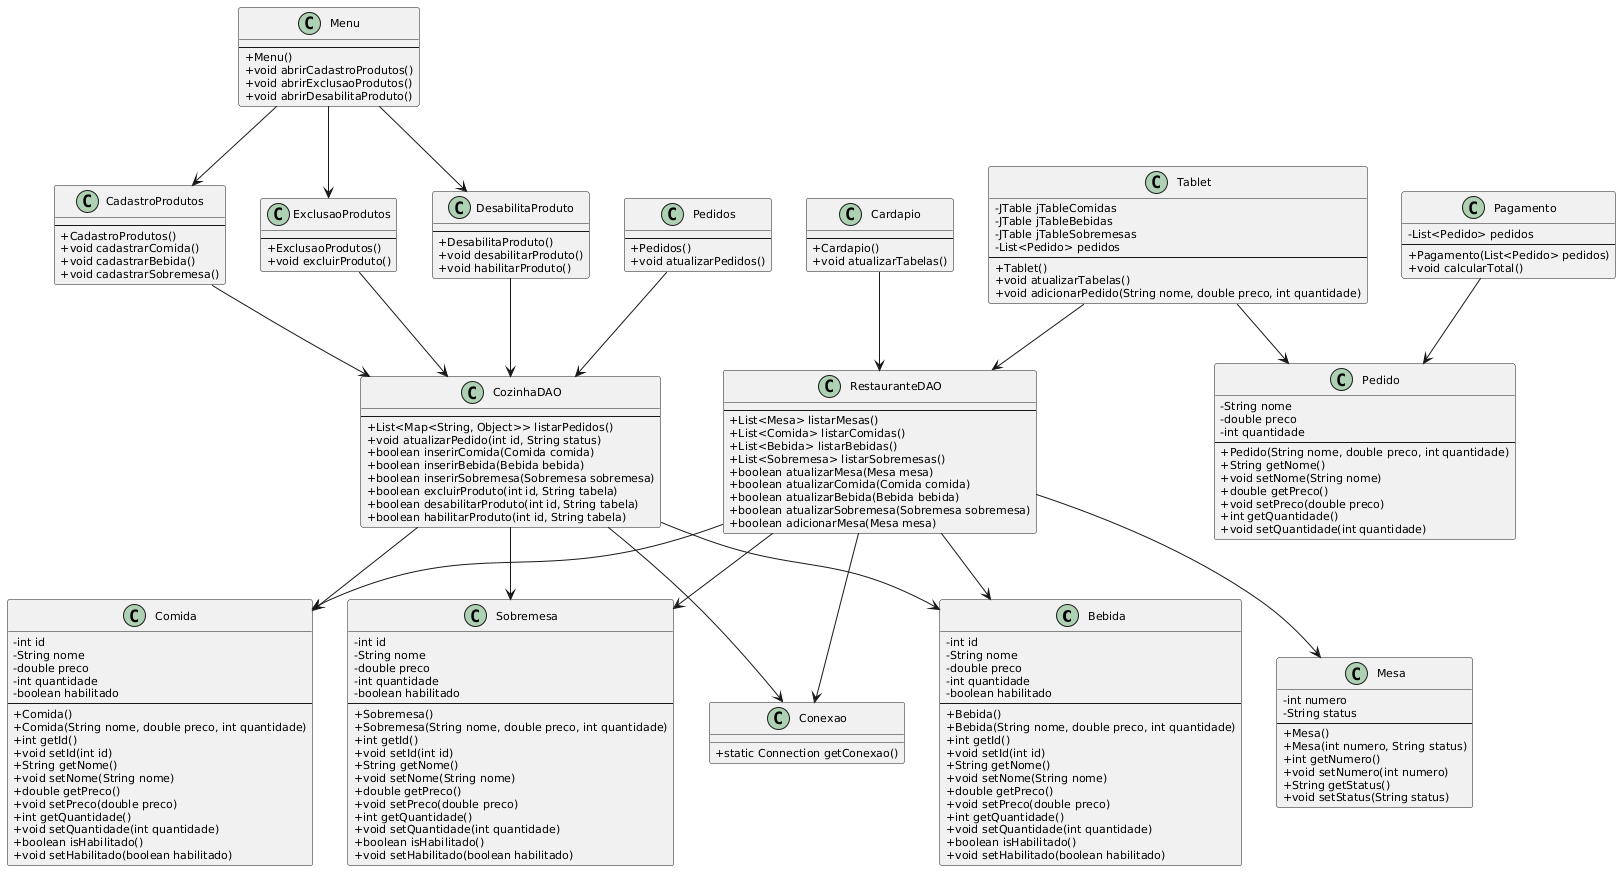

The diagram above was rendered by PlantUML. Its source (embedded in the PNG):
@startuml
skinparam classAttributeIconSize 0
skinparam classFontSize 12
skinparam classAttributeFontSize 11
skinparam classMethodFontSize 10

' ==== ENTIDADES ====
class Bebida {
  - int id
  - String nome
  - double preco
  - int quantidade
  - boolean habilitado
  --
  + Bebida()
  + Bebida(String nome, double preco, int quantidade)
  + int getId()
  + void setId(int id)
  + String getNome()
  + void setNome(String nome)
  + double getPreco()
  + void setPreco(double preco)
  + int getQuantidade()
  + void setQuantidade(int quantidade)
  + boolean isHabilitado()
  + void setHabilitado(boolean habilitado)
}

class Comida {
  - int id
  - String nome
  - double preco
  - int quantidade
  - boolean habilitado
  --
  + Comida()
  + Comida(String nome, double preco, int quantidade)
  + int getId()
  + void setId(int id)
  + String getNome()
  + void setNome(String nome)
  + double getPreco()
  + void setPreco(double preco)
  + int getQuantidade()
  + void setQuantidade(int quantidade)
  + boolean isHabilitado()
  + void setHabilitado(boolean habilitado)
}

class Sobremesa {
  - int id
  - String nome
  - double preco
  - int quantidade
  - boolean habilitado
  --
  + Sobremesa()
  + Sobremesa(String nome, double preco, int quantidade)
  + int getId()
  + void setId(int id)
  + String getNome()
  + void setNome(String nome)
  + double getPreco()
  + void setPreco(double preco)
  + int getQuantidade()
  + void setQuantidade(int quantidade)
  + boolean isHabilitado()
  + void setHabilitado(boolean habilitado)
}

class Mesa {
  - int numero
  - String status
  --
  + Mesa()
  + Mesa(int numero, String status)
  + int getNumero()
  + void setNumero(int numero)
  + String getStatus()
  + void setStatus(String status)
}

class Pedido {
  - String nome
  - double preco
  - int quantidade
  --
  + Pedido(String nome, double preco, int quantidade)
  + String getNome()
  + void setNome(String nome)
  + double getPreco()
  + void setPreco(double preco)
  + int getQuantidade()
  + void setQuantidade(int quantidade)
}

' ==== DAO ====
class CozinhaDAO {
  --
  + List<Map<String, Object>> listarPedidos()
  + void atualizarPedido(int id, String status)
  + boolean inserirComida(Comida comida)
  + boolean inserirBebida(Bebida bebida)
  + boolean inserirSobremesa(Sobremesa sobremesa)
  + boolean excluirProduto(int id, String tabela)
  + boolean desabilitarProduto(int id, String tabela)
  + boolean habilitarProduto(int id, String tabela)
}

class RestauranteDAO {
  --
  + List<Mesa> listarMesas()
  + List<Comida> listarComidas()
  + List<Bebida> listarBebidas()
  + List<Sobremesa> listarSobremesas()
  + boolean atualizarMesa(Mesa mesa)
  + boolean atualizarComida(Comida comida)
  + boolean atualizarBebida(Bebida bebida)
  + boolean atualizarSobremesa(Sobremesa sobremesa)
  + boolean adicionarMesa(Mesa mesa)
}

class Conexao {
  + static Connection getConexao()
}

' ==== INTERFACES GRÁFICAS ====
class Tablet {
  - JTable jTableComidas
  - JTable jTableBebidas
  - JTable jTableSobremesas
  - List<Pedido> pedidos
  --
  + Tablet()
  + void atualizarTabelas()
  + void adicionarPedido(String nome, double preco, int quantidade)
}

class Pagamento {
  - List<Pedido> pedidos
  --
  + Pagamento(List<Pedido> pedidos)
  + void calcularTotal()
}

class Pedidos {
  --
  + Pedidos()
  + void atualizarPedidos()
}

class Menu {
  --
  + Menu()
  + void abrirCadastroProdutos()
  + void abrirExclusaoProdutos()
  + void abrirDesabilitaProduto()
}

class CadastroProdutos {
  --
  + CadastroProdutos()
  + void cadastrarComida()
  + void cadastrarBebida()
  + void cadastrarSobremesa()
}

class ExclusaoProdutos {
  --
  + ExclusaoProdutos()
  + void excluirProduto()
}

class DesabilitaProduto {
  --
  + DesabilitaProduto()
  + void desabilitarProduto()
  + void habilitarProduto()
}

class Cardapio {
  --
  + Cardapio()
  + void atualizarTabelas()
}

' ==== RELACIONAMENTOS ====
CozinhaDAO --> Conexao
CozinhaDAO --> Comida
CozinhaDAO --> Bebida
CozinhaDAO --> Sobremesa

RestauranteDAO --> Conexao
RestauranteDAO --> Mesa
RestauranteDAO --> Comida
RestauranteDAO --> Bebida
RestauranteDAO --> Sobremesa

Tablet --> Pedido
Tablet --> RestauranteDAO
Pagamento --> Pedido
Pedidos --> CozinhaDAO
CadastroProdutos --> CozinhaDAO
ExclusaoProdutos --> CozinhaDAO
DesabilitaProduto --> CozinhaDAO
Menu --> CadastroProdutos
Menu --> ExclusaoProdutos
Menu --> DesabilitaProduto
Cardapio --> RestauranteDAO
@enduml